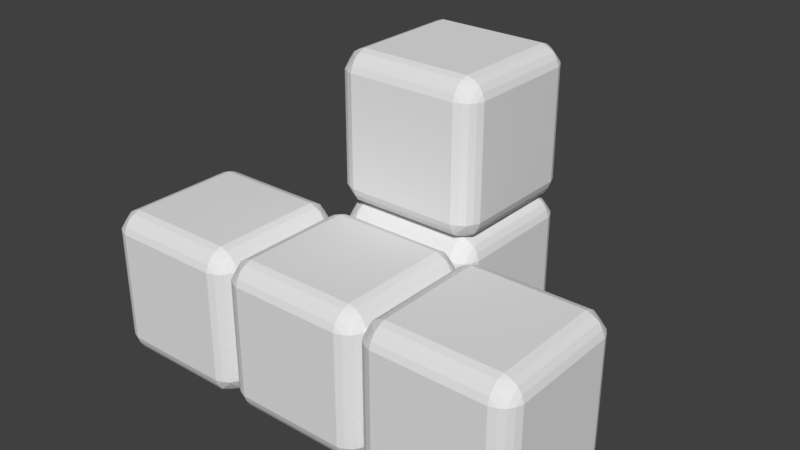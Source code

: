 # Source: e.blend  (saved by Blender 2.79.0; exported with 4.5.12 LTS)
import bpy
from mathutils import Matrix  # noqa: F401  (used for matrix-valued properties, if any)

bpy.ops.wm.read_factory_settings(use_empty=True)
scene = bpy.context.scene
scene.name = 'Scene'

# ---- collections
col_collection_1 = bpy.data.collections.new('Collection 1'); scene.collection.children.link(col_collection_1)

# ---- world
world_world = bpy.data.worlds.new('World'); scene.world = world_world
world_world.color = (0.05088, 0.05088, 0.05088)
world_world.use_sun_shadow = False
world_world.sun_shadow_jitter_overblur = 0.0
world_world.cycles.sampling_method = 'MANUAL'

# ---- meshes
me_plane_003 = bpy.data.meshes.new('Plane.003')
me_plane_003.from_pydata([(4.75, -0.75, 1.0), (3.25, -0.75, 1.0), (4.75, 0.75, 1.0), (3.25, 0.75, 1.0), (5.0, 0.75, -0.75), (5.0, -0.75, -0.75), (5.0, 0.75, 0.75), (5.0, -0.75, 0.75), (4.75, -0.75, -1.0), (3.25, -0.75, -1.0), (4.75, 0.75, -1.0), (3.25, 0.75, -1.0), (4.75, 1.0, -0.75), (3.25, 1.0, -0.75), (4.75, 1.0, 0.75), (3.25, 1.0, 0.75), (4.839, 0.968, -0.75), (3.161, 0.968, -0.75), (4.839, 0.968, 0.75), (3.161, 0.968, 0.75), (4.919, 0.9187, -0.75), (3.082, 0.9187, -0.75), (4.919, 0.9188, 0.75), (3.082, 0.9187, 0.75), (4.746, 0.8389, -0.968), (3.25, 0.8389, -0.968), (4.746, 0.8389, 0.9679), (3.25, 0.8389, 0.9679), (4.746, 0.968, -0.8389), (3.25, 0.968, -0.8389), (4.746, 0.968, 0.8389), (3.25, 0.968, 0.8389), (4.75, 0.9187, -0.9188), (3.25, 0.9187, -0.9188), (4.75, 0.9188, 0.9187), (3.25, 0.9187, 0.9187), (4.968, 0.8389, -0.75), (3.032, 0.8389, -0.75), (4.968, 0.8389, 0.75), (3.032, 0.8389, 0.75), (4.75, -1.0, 0.75), (3.25, -1.0, 0.75), (4.75, -1.0, -0.75), (3.25, -1.0, -0.75), (4.839, -0.968, 0.75), (3.161, -0.968, 0.75), (4.839, -0.968, -0.75), (3.161, -0.968, -0.75), (4.919, -0.9187, 0.75), (3.082, -0.9187, 0.75), (4.919, -0.9187, -0.75), (3.082, -0.9188, -0.75), (4.746, -0.8389, 0.9679), (3.25, -0.8389, 0.9679), (4.746, -0.8389, -0.968), (3.25, -0.8389, -0.968), (4.746, -0.968, 0.8389), (3.25, -0.968, 0.8389), (4.746, -0.968, -0.8389), (3.25, -0.968, -0.8389), (4.75, -0.9187, 0.9187), (3.25, -0.9187, 0.9187), (4.75, -0.9187, -0.9188), (3.25, -0.9188, -0.9188), (4.968, -0.8389, 0.75), (3.032, -0.8389, 0.75), (4.968, -0.8389, -0.75), (3.032, -0.8389, -0.75), (4.839, -0.7456, 0.9679), (4.968, 0.7456, 0.8389), (4.839, 0.7456, 0.9679), (4.968, -0.7456, 0.8389), (4.919, -0.75, 0.9187), (4.919, 0.75, 0.9187), (4.97, 0.7456, -0.8377), (4.921, 0.75, -0.9175), (4.839, 0.7456, -0.968), (4.968, -0.7456, -0.8389), (4.919, -0.75, -0.9188), (4.839, -0.7456, -0.968), (3.161, -0.7456, -0.968), (3.161, 0.7456, -0.968), (3.032, -0.7456, -0.8389), (3.032, 0.7456, -0.8389), (3.082, -0.75, -0.9188), (3.082, 0.75, -0.9188), (3.082, 0.75, 0.9187), (3.082, -0.75, 0.9187), (3.161, 0.7456, 0.9679), (3.161, -0.7456, 0.9679), (3.032, 0.7456, 0.8389), (3.032, -0.7456, 0.8389), (4.919, -0.8389, -0.8389), (4.839, 0.9187, -0.8389), (4.919, 0.8389, -0.8389), (4.839, 0.8389, -0.9188), (4.839, -0.9187, -0.8389), (4.839, -0.8389, -0.9188), (3.161, 0.9187, 0.8389), (3.161, 0.9187, -0.8389), (4.839, 0.9188, 0.8389), (3.161, -0.9188, -0.8389), (3.161, -0.9187, 0.8389), (4.839, -0.9187, 0.8389), (4.919, -0.8389, 0.8389), (4.839, -0.8389, 0.9187), (4.839, 0.8389, 0.9187), (4.919, 0.8389, 0.8389), (3.161, 0.8389, -0.9188), (3.082, 0.8389, -0.8389), (3.161, -0.8389, -0.9188), (3.082, -0.8389, -0.8389), (3.161, 0.8389, 0.9187), (3.082, 0.8389, 0.8389), (3.161, -0.8389, 0.9187), (3.082, -0.8389, 0.8389), (2.75, -0.75, 1.0), (1.25, -0.75, 1.0), (2.75, 0.75, 1.0), (1.25, 0.75, 1.0), (1.0, 0.75, -0.75), (1.0, -0.75, -0.75), (1.0, 0.75, 0.75), (1.0, -0.75, 0.75), (3.0, 0.75, -0.75), (3.0, -0.75, -0.75), (3.0, 0.75, 0.75), (3.0, -0.75, 0.75), (2.75, -0.75, -1.0), (1.25, -0.75, -1.0), (2.75, 0.75, -1.0), (1.25, 0.75, -1.0), (2.75, 1.0, -0.75), (1.25, 1.0, -0.75), (2.75, 1.0, 0.75), (1.25, 1.0, 0.75), (2.839, 0.968, -0.75), (1.161, 0.968, -0.75), (2.839, 0.968, 0.75), (1.161, 0.968, 0.75), (2.919, 0.9187, -0.75), (1.082, 0.9187, -0.75), (2.919, 0.9187, 0.75), (1.082, 0.9187, 0.75), (2.746, 0.8389, -0.968), (1.25, 0.8389, -0.968), (2.746, 0.8389, 0.9679), (1.25, 0.8389, 0.9679), (2.746, 0.968, -0.8389), (1.25, 0.968, -0.8389), (2.746, 0.968, 0.8389), (1.25, 0.968, 0.8389), (2.75, 0.9187, -0.9188), (1.25, 0.9187, -0.9188), (2.75, 0.9187, 0.9187), (1.25, 0.9187, 0.9187), (2.968, 0.8389, -0.75), (1.032, 0.8389, -0.75), (2.968, 0.8389, 0.75), (1.032, 0.8389, 0.75), (2.75, -1.0, 0.75), (1.25, -1.0, 0.75), (2.75, -1.0, -0.75), (1.25, -1.0, -0.75), (2.839, -0.968, 0.75), (1.161, -0.968, 0.75), (2.839, -0.968, -0.75), (1.161, -0.968, -0.75), (2.919, -0.9187, 0.75), (1.082, -0.9188, 0.75), (2.919, -0.9188, -0.75), (1.082, -0.9188, -0.75), (2.746, -0.8389, 0.9679), (1.25, -0.8389, 0.9679), (2.746, -0.8389, -0.968), (1.25, -0.8389, -0.968), (2.746, -0.968, 0.8389), (1.25, -0.968, 0.8389), (2.746, -0.968, -0.8389), (1.25, -0.968, -0.8389), (2.75, -0.9187, 0.9187), (1.25, -0.9187, 0.9187), (2.75, -0.9188, -0.9188), (1.25, -0.9188, -0.9188), (2.968, -0.8389, 0.75), (1.032, -0.8389, 0.75), (2.968, -0.8389, -0.75), (1.032, -0.8389, -0.75), (2.839, -0.7456, 0.9679), (2.968, 0.7456, 0.8389), (2.839, 0.7456, 0.9679), (2.968, -0.7456, 0.8389), (2.919, -0.75, 0.9187), (2.919, 0.75, 0.9187), (2.97, 0.7456, -0.8377), (2.921, 0.75, -0.9175), (2.839, 0.7456, -0.968), (2.968, -0.7456, -0.8389), (2.919, -0.75, -0.9188), (2.839, -0.7456, -0.968), (1.161, -0.7456, -0.968), (1.161, 0.7456, -0.968), (1.032, -0.7456, -0.8389), (1.032, 0.7456, -0.8389), (1.082, -0.75, -0.9188), (1.082, 0.75, -0.9188), (1.082, 0.75, 0.9187), (1.082, -0.75, 0.9187), (1.161, 0.7456, 0.9679), (1.161, -0.7456, 0.9679), (1.032, 0.7456, 0.8389), (1.032, -0.7456, 0.8389), (2.919, -0.8389, -0.8389), (2.839, 0.9187, -0.8389), (2.919, 0.8389, -0.8389), (2.839, 0.8389, -0.9188), (2.839, -0.9188, -0.8389), (2.839, -0.8389, -0.9188), (1.161, 0.9187, 0.8389), (1.161, 0.9187, -0.8389), (2.839, 0.9187, 0.8389), (1.161, -0.9188, -0.8389), (1.161, -0.9188, 0.8389), (2.839, -0.9187, 0.8389), (2.919, -0.8389, 0.8389), (2.839, -0.8389, 0.9187), (2.839, 0.8389, 0.9187), (2.919, 0.8389, 0.8389), (1.161, 0.8389, -0.9188), (1.082, 0.8389, -0.8389), (1.161, -0.8389, -0.9188), (1.082, -0.8389, -0.8389), (1.161, 0.8389, 0.9187), (1.082, 0.8389, 0.8389), (1.161, -0.8389, 0.9187), (1.082, -0.8389, 0.8389), (0.7503, -0.75, 1.0), (-0.7497, -0.75, 1.0), (0.7503, 0.75, 1.0), (-0.7497, 0.75, 1.0), (-0.9997, 0.75, -0.75), (-0.9997, -0.75, -0.75), (-0.9997, 0.75, 0.75), (-0.9997, -0.75, 0.75), (0.7503, -0.75, -1.0), (-0.7497, -0.75, -1.0), (0.7503, 0.75, -1.0), (-0.7497, 0.75, -1.0), (0.7503, 1.0, -0.75), (-0.7497, 1.0, -0.75), (0.7503, 1.0, 0.75), (-0.7497, 1.0, 0.75), (0.8392, 0.968, -0.75), (-0.8386, 0.968, -0.75), (0.8392, 0.968, 0.75), (-0.8386, 0.968, 0.75), (0.919, 0.9187, -0.75), (-0.9185, 0.9187, -0.75), (0.919, 0.9187, 0.75), (-0.9185, 0.9187, 0.75), (0.7459, 0.8389, -0.968), (-0.7497, 0.8389, -0.968), (0.7459, 0.8389, 0.9679), (-0.7497, 0.8389, 0.9679), (0.7459, 0.968, -0.8389), (-0.7497, 0.968, -0.8389), (0.7459, 0.968, 0.8389), (-0.7497, 0.968, 0.8389), (0.7503, 0.9187, -0.9188), (-0.7497, 0.9187, -0.9188), (0.7503, 0.9187, 0.9187), (-0.7497, 0.9187, 0.9187), (0.9682, 0.8389, -0.75), (-0.9677, 0.8389, -0.75), (0.9682, 0.8389, 0.75), (-0.9677, 0.8389, 0.75), (0.7503, -1.0, 0.75), (-0.7497, -1.0, 0.75), (0.7503, -1.0, -0.75), (-0.7497, -1.0, -0.75), (0.8392, -0.968, 0.75), (-0.8386, -0.968, 0.75), (0.8392, -0.968, -0.75), (-0.8386, -0.968, -0.75), (0.919, -0.9188, 0.75), (-0.9185, -0.9188, 0.75), (0.919, -0.9188, -0.75), (-0.9185, -0.9188, -0.75), (0.7459, -0.8389, 0.9679), (-0.7497, -0.8389, 0.9679), (0.7459, -0.8389, -0.968), (-0.7497, -0.8389, -0.968), (0.7459, -0.968, 0.8389), (-0.7497, -0.968, 0.8389), (0.7459, -0.968, -0.8389), (-0.7497, -0.968, -0.8389), (0.7503, -0.9188, 0.9187), (-0.7497, -0.9188, 0.9187), (0.7503, -0.9188, -0.9188), (-0.7497, -0.9188, -0.9188), (0.9682, -0.8389, 0.75), (-0.9677, -0.8389, 0.75), (0.9682, -0.8389, -0.75), (-0.9677, -0.8389, -0.75), (0.8392, -0.7456, 0.9679), (0.9682, 0.7456, 0.8389), (0.8392, 0.7456, 0.9679), (0.9682, -0.7456, 0.8389), (0.919, -0.75, 0.9187), (0.919, 0.75, 0.9187), (0.9697, 0.7456, -0.8377), (0.9205, 0.75, -0.9175), (0.8392, 0.7456, -0.968), (0.9682, -0.7456, -0.8389), (0.919, -0.75, -0.9188), (0.8392, -0.7456, -0.968), (-0.8386, -0.7456, -0.968), (-0.8386, 0.7456, -0.968), (-0.9677, -0.7456, -0.8389), (-0.9677, 0.7456, -0.8389), (-0.9185, -0.75, -0.9188), (-0.9185, 0.75, -0.9188), (-0.9185, 0.75, 0.9187), (-0.9185, -0.75, 0.9187), (-0.8386, 0.7456, 0.9679), (-0.8386, -0.7456, 0.9679), (-0.9677, 0.7456, 0.8389), (-0.9677, -0.7456, 0.8389), (0.919, -0.8389, -0.8389), (0.8392, 0.9187, -0.8389), (0.919, 0.8389, -0.8389), (0.8392, 0.8389, -0.9188), (0.8392, -0.9188, -0.8389), (0.8392, -0.8389, -0.9188), (-0.8386, 0.9187, 0.8389), (-0.8386, 0.9187, -0.8389), (0.8392, 0.9187, 0.8389), (-0.8386, -0.9188, -0.8389), (-0.8386, -0.9188, 0.8389), (0.8392, -0.9188, 0.8389), (0.919, -0.8389, 0.8389), (0.8392, -0.8389, 0.9187), (0.8392, 0.8389, 0.9187), (0.919, 0.8389, 0.8389), (-0.8386, 0.8389, -0.9188), (-0.9185, 0.8389, -0.8389), (-0.8386, -0.8389, -0.9188), (-0.9185, -0.8389, -0.8389), (-0.8386, 0.8389, 0.9187), (-0.9185, 0.8389, 0.8389), (-0.8386, -0.8389, 0.9187), (-0.9185, -0.8389, 0.8389), (3.0, 1.25, -0.7503), (3.0, 1.25, 0.7497), (3.0, 2.75, -0.7503), (3.0, 2.75, 0.7497), (1.25, 2.75, -1.0), (1.25, 1.25, -1.0), (2.75, 2.75, -1.0), (2.75, 1.25, -1.0), (1.0, 1.25, -0.7503), (1.0, 1.25, 0.7497), (1.0, 2.75, -0.7503), (1.0, 2.75, 0.7497), (1.25, 3.0, -0.7503), (1.25, 3.0, 0.7497), (2.75, 3.0, -0.7503), (2.75, 3.0, 0.7497), (1.25, 2.968, -0.8392), (1.25, 2.968, 0.8386), (2.75, 2.968, -0.8392), (2.75, 2.968, 0.8386), (1.25, 2.919, -0.919), (1.25, 2.919, 0.9185), (2.75, 2.919, -0.919), (2.75, 2.919, 0.9185), (1.032, 2.839, -0.7459), (1.032, 2.839, 0.7497), (2.968, 2.839, -0.7459), (2.968, 2.839, 0.7497), (1.161, 2.968, -0.7459), (1.161, 2.968, 0.7497), (2.839, 2.968, -0.7459), (2.839, 2.968, 0.7497), (1.081, 2.919, -0.7503), (1.081, 2.919, 0.7497), (2.919, 2.919, -0.7503), (2.919, 2.919, 0.7497), (1.25, 2.839, -0.9682), (1.25, 2.839, 0.9677), (2.75, 2.839, -0.9682), (2.75, 2.839, 0.9677), (2.75, 1.032, -0.8392), (2.75, 1.032, 0.8386), (1.25, 1.032, -0.8392), (1.25, 1.032, 0.8386), (2.75, 1.081, -0.919), (2.75, 1.081, 0.9185), (1.25, 1.081, -0.919), (1.25, 1.081, 0.9185), (2.968, 1.161, -0.7459), (2.968, 1.161, 0.7497), (1.032, 1.161, -0.7459), (1.032, 1.161, 0.7497), (2.839, 1.032, -0.7459), (2.839, 1.032, 0.7497), (1.161, 1.032, -0.7459), (1.161, 1.032, 0.7497), (2.919, 1.081, -0.7503), (2.919, 1.081, 0.7497), (1.081, 1.081, -0.7503), (1.081, 1.081, 0.7497), (2.75, 1.161, -0.9682), (2.75, 1.161, 0.9677), (1.25, 1.161, -0.9682), (1.25, 1.161, 0.9677), (2.968, 1.254, -0.8392), (2.839, 2.746, -0.9682), (2.968, 2.746, -0.8392), (2.839, 1.254, -0.9682), (2.919, 1.25, -0.919), (2.919, 2.75, -0.919), (1.162, 2.746, -0.9697), (1.082, 2.75, -0.9205), (1.032, 2.746, -0.8392), (1.161, 1.254, -0.9682), (1.081, 1.25, -0.919), (1.032, 1.254, -0.8392), (1.032, 1.254, 0.8386), (1.032, 2.746, 0.8386), (1.161, 1.254, 0.9677), (1.161, 2.746, 0.9677), (1.081, 1.25, 0.9185), (1.081, 2.75, 0.9185), (2.919, 2.75, 0.9185), (2.919, 1.25, 0.9185), (2.968, 2.746, 0.8386), (2.968, 1.254, 0.8386), (2.839, 2.746, 0.9677), (2.839, 1.254, 0.9677), (1.161, 1.161, -0.919), (1.161, 2.919, -0.8392), (1.161, 2.839, -0.919), (1.081, 2.839, -0.8392), (1.161, 1.081, -0.8392), (1.081, 1.161, -0.8392), (2.839, 2.919, 0.8386), (1.161, 2.919, 0.8386), (2.839, 2.919, -0.8392), (1.161, 1.081, 0.8386), (2.839, 1.081, 0.8386), (2.839, 1.081, -0.8392), (2.839, 1.161, -0.919), (2.919, 1.161, -0.8392), (2.919, 2.839, -0.8392), (2.839, 2.839, -0.919), (1.081, 2.839, 0.8386), (1.161, 2.839, 0.9185), (1.081, 1.161, 0.8386), (1.161, 1.161, 0.9185), (2.919, 2.839, 0.8386), (2.839, 2.839, 0.9185), (2.919, 1.161, 0.8386), (2.839, 1.161, 0.9185), (3.0, 1.25, 1.25), (3.0, 1.25, 2.75), (3.0, 2.75, 1.25), (3.0, 2.75, 2.75), (1.25, 2.75, 3.0), (1.25, 1.25, 3.0), (2.75, 2.75, 3.0), (2.75, 1.25, 3.0), (1.25, 2.75, 0.9997), (1.25, 1.25, 0.9997), (2.75, 2.75, 0.9997), (2.75, 1.25, 0.9997), (1.0, 1.25, 1.25), (1.0, 1.25, 2.75), (1.0, 2.75, 1.25), (1.0, 2.75, 2.75), (1.25, 3.0, 1.25), (1.25, 3.0, 2.75), (2.75, 3.0, 1.25), (2.75, 3.0, 2.75), (1.25, 2.968, 1.161), (1.25, 2.968, 2.839), (2.75, 2.968, 1.161), (2.75, 2.968, 2.839), (1.25, 2.919, 1.081), (1.25, 2.919, 2.918), (2.75, 2.919, 1.081), (2.75, 2.919, 2.918), (1.032, 2.839, 1.254), (1.032, 2.839, 2.75), (2.968, 2.839, 1.254), (2.968, 2.839, 2.75), (1.161, 2.968, 1.254), (1.161, 2.968, 2.75), (2.839, 2.968, 1.254), (2.839, 2.968, 2.75), (1.081, 2.919, 1.25), (1.081, 2.919, 2.75), (2.919, 2.919, 1.25), (2.919, 2.919, 2.75), (1.25, 2.839, 1.032), (1.25, 2.839, 2.968), (2.75, 2.839, 1.032), (2.75, 2.839, 2.968), (2.75, 1.0, 1.25), (2.75, 1.0, 2.75), (1.25, 1.0, 1.25), (1.25, 1.0, 2.75), (2.75, 1.032, 1.161), (2.75, 1.032, 2.839), (1.25, 1.032, 1.161), (1.25, 1.032, 2.839), (2.75, 1.081, 1.081), (2.75, 1.081, 2.918), (1.25, 1.081, 1.081), (1.25, 1.081, 2.918), (2.968, 1.161, 1.254), (2.968, 1.161, 2.75), (1.032, 1.161, 1.254), (1.032, 1.161, 2.75), (2.839, 1.032, 1.254), (2.839, 1.032, 2.75), (1.161, 1.032, 1.254), (1.161, 1.032, 2.75), (2.919, 1.081, 1.25), (2.919, 1.081, 2.75), (1.081, 1.081, 1.25), (1.081, 1.081, 2.75), (2.75, 1.161, 1.032), (2.75, 1.161, 2.968), (1.25, 1.161, 1.032), (1.25, 1.161, 2.968), (2.968, 1.254, 1.161), (2.839, 2.746, 1.032), (2.968, 2.746, 1.161), (2.839, 1.254, 1.032), (2.919, 1.25, 1.081), (2.919, 2.75, 1.081), (1.162, 2.746, 1.03), (1.082, 2.75, 1.079), (1.032, 2.746, 1.161), (1.161, 1.254, 1.032), (1.081, 1.25, 1.081), (1.032, 1.254, 1.161), (1.032, 1.254, 2.839), (1.032, 2.746, 2.839), (1.161, 1.254, 2.968), (1.161, 2.746, 2.968), (1.081, 1.25, 2.918), (1.081, 2.75, 2.918), (2.919, 2.75, 2.918), (2.919, 1.25, 2.918), (2.968, 2.746, 2.839), (2.968, 1.254, 2.839), (2.839, 2.746, 2.968), (2.839, 1.254, 2.968), (1.161, 1.161, 1.081), (1.161, 2.919, 1.161), (1.161, 2.839, 1.081), (1.081, 2.839, 1.161), (1.161, 1.081, 1.161), (1.081, 1.161, 1.161), (2.839, 2.919, 2.839), (1.161, 2.919, 2.839), (2.839, 2.919, 1.161), (1.161, 1.081, 2.839), (2.839, 1.081, 2.839), (2.839, 1.081, 1.161), (2.839, 1.161, 1.081), (2.919, 1.161, 1.161), (2.919, 2.839, 1.161), (2.839, 2.839, 1.081), (1.081, 2.839, 2.839), (1.161, 2.839, 2.918), (1.081, 1.161, 2.839), (1.161, 1.161, 2.918), (2.919, 2.839, 2.839), (2.839, 2.839, 2.918), (2.919, 1.161, 2.839), (2.839, 1.161, 2.918)], [], [(0, 2, 3, 1), (4, 6, 7, 5), (8, 9, 11, 10), (12, 13, 15, 14), (15, 31, 30, 14), (17, 21, 23, 19), (26, 34, 35, 27), (12, 14, 18, 16), (18, 14, 30), (19, 31, 15), (17, 13, 29), (16, 28, 12), (13, 17, 19, 15), (12, 28, 29, 13), (30, 31, 35, 34), (32, 28, 93), (28, 32, 33, 29), (18, 22, 20, 16), (37, 39, 23, 21), (38, 36, 20, 22), (24, 25, 33, 32), (10, 11, 25, 24), (2, 26, 27, 3), (6, 4, 36, 38), (40, 41, 43, 42), (43, 59, 58, 42), (45, 49, 51, 47), (54, 62, 63, 55), (40, 42, 46, 44), (46, 42, 58), (47, 59, 43), (45, 41, 57), (44, 56, 40), (41, 45, 47, 43), (40, 56, 57, 41), (50, 92, 66), (56, 60, 61, 57), (46, 50, 48, 44), (65, 67, 51, 49), (66, 64, 48, 50), (52, 53, 61, 60), (58, 59, 63, 62), (8, 54, 55, 9), (5, 7, 64, 66), (0, 1, 53, 52), (26, 2, 70), (0, 68, 70, 2), (52, 68, 0), (71, 69, 73, 72), (68, 72, 73, 70), (6, 69, 71, 7), (38, 69, 6), (64, 7, 71), (4, 5, 77, 74), (10, 76, 79, 8), (76, 75, 78, 79), (77, 78, 75, 74), (5, 66, 77), (58, 96, 46), (77, 66, 92), (8, 79, 54), (36, 4, 74), (74, 94, 36), (24, 76, 10), (81, 80, 84, 85), (83, 85, 84, 82), (11, 9, 80, 81), (25, 11, 81), (55, 80, 9), (86, 90, 91, 87), (86, 87, 89, 88), (3, 88, 89, 1), (27, 88, 3), (53, 1, 89), (22, 18, 100), (30, 100, 18), (65, 127, 125, 67), (16, 20, 93), (16, 93, 28), (32, 95, 24), (20, 36, 94), (75, 94, 74), (76, 24, 95), (75, 76, 95), (93, 20, 94), (94, 75, 95), (32, 93, 95), (94, 95, 93), (78, 77, 92), (79, 78, 97), (62, 96, 58), (50, 46, 96), (92, 50, 96), (78, 92, 97), (79, 97, 54), (54, 97, 62), (62, 97, 96), (96, 97, 92), (80, 110, 84), (111, 82, 84), (47, 51, 101), (17, 99, 21), (37, 21, 109), (25, 108, 33), (35, 31, 98), (27, 35, 112), (23, 39, 113), (115, 87, 91), (114, 89, 87), (61, 102, 57), (34, 100, 30), (38, 22, 107), (34, 26, 106), (105, 72, 68), (104, 71, 72), (44, 48, 103), (107, 22, 100), (34, 106, 100), (100, 106, 107), (70, 106, 26), (73, 106, 70), (106, 73, 107), (73, 69, 107), (69, 38, 107), (44, 103, 56), (56, 103, 60), (68, 52, 105), (72, 105, 104), (71, 104, 64), (48, 64, 104), (103, 48, 104), (104, 105, 103), (52, 60, 105), (103, 105, 60), (57, 102, 45), (49, 45, 102), (91, 65, 115), (87, 115, 114), (89, 114, 53), (53, 114, 61), (61, 114, 102), (114, 115, 102), (49, 115, 65), (102, 115, 49), (90, 113, 39), (90, 86, 113), (31, 19, 98), (35, 98, 112), (88, 27, 112), (88, 112, 86), (113, 86, 112), (112, 98, 113), (113, 98, 23), (23, 98, 19), (17, 29, 99), (29, 33, 99), (108, 99, 33), (81, 108, 25), (85, 108, 81), (99, 109, 21), (83, 37, 109), (85, 83, 109), (108, 85, 109), (99, 108, 109), (82, 111, 67), (84, 110, 111), (80, 55, 110), (55, 63, 110), (47, 101, 59), (59, 101, 63), (110, 63, 101), (111, 110, 101), (101, 51, 111), (51, 67, 111), (116, 118, 119, 117), (121, 123, 300, 302), (128, 129, 131, 130), (132, 133, 394, 392), (135, 151, 150, 134), (137, 141, 143, 139), (146, 154, 155, 147), (132, 134, 138, 136), (138, 134, 150), (139, 151, 135), (137, 133, 149), (136, 148, 132), (133, 137, 139, 135), (132, 148, 149, 133), (150, 151, 155, 154), (152, 148, 213), (148, 152, 153, 149), (138, 142, 140, 136), (157, 159, 143, 141), (158, 156, 140, 142), (144, 145, 153, 152), (120, 122, 159, 157), (130, 131, 145, 144), (118, 146, 147, 119), (126, 124, 156, 158), (160, 161, 163, 162), (163, 179, 178, 162), (165, 169, 171, 167), (174, 182, 183, 175), (160, 162, 166, 164), (166, 162, 178), (167, 179, 163), (165, 161, 177), (164, 176, 160), (161, 165, 167, 163), (160, 176, 177, 161), (170, 212, 186), (176, 180, 181, 177), (166, 170, 168, 164), (185, 187, 171, 169), (186, 184, 168, 170), (172, 173, 181, 180), (178, 179, 183, 182), (123, 121, 187, 185), (128, 174, 175, 129), (125, 127, 184, 186), (116, 117, 173, 172), (146, 118, 190), (116, 188, 190, 118), (172, 188, 116), (191, 189, 193, 192), (188, 192, 193, 190), (126, 189, 191, 127), (158, 189, 126), (184, 127, 191), (124, 125, 197, 194), (130, 196, 199, 128), (196, 195, 198, 199), (197, 198, 195, 194), (125, 186, 197), (178, 216, 166), (197, 186, 212), (128, 199, 174), (156, 124, 194), (194, 214, 156), (144, 196, 130), (201, 200, 204, 205), (203, 202, 121, 120), (203, 205, 204, 202), (131, 129, 200, 201), (145, 131, 201), (157, 203, 120), (187, 121, 202), (175, 200, 129), (206, 210, 211, 207), (206, 207, 209, 208), (119, 208, 209, 117), (122, 123, 211, 210), (147, 208, 119), (159, 122, 210), (173, 117, 209), (142, 138, 220), (150, 220, 138), (185, 211, 123), (136, 140, 213), (136, 213, 148), (152, 215, 144), (140, 156, 214), (195, 214, 194), (196, 144, 215), (195, 196, 215), (213, 140, 214), (214, 195, 215), (152, 213, 215), (214, 215, 213), (198, 197, 212), (199, 198, 217), (182, 216, 178), (170, 166, 216), (212, 170, 216), (198, 212, 217), (199, 217, 174), (174, 217, 182), (182, 217, 216), (216, 217, 212), (200, 230, 204), (231, 202, 204), (167, 171, 221), (137, 219, 141), (157, 141, 229), (145, 228, 153), (155, 151, 218), (147, 155, 232), (143, 159, 233), (235, 207, 211), (234, 209, 207), (181, 222, 177), (154, 220, 150), (158, 142, 227), (154, 146, 226), (225, 192, 188), (224, 191, 192), (164, 168, 223), (227, 142, 220), (154, 226, 220), (220, 226, 227), (190, 226, 146), (193, 226, 190), (226, 193, 227), (193, 189, 227), (189, 158, 227), (164, 223, 176), (176, 223, 180), (188, 172, 225), (192, 225, 224), (191, 224, 184), (168, 184, 224), (223, 168, 224), (224, 225, 223), (172, 180, 225), (223, 225, 180), (177, 222, 165), (169, 165, 222), (211, 185, 235), (207, 235, 234), (209, 234, 173), (173, 234, 181), (181, 234, 222), (234, 235, 222), (169, 235, 185), (222, 235, 169), (210, 233, 159), (210, 206, 233), (151, 139, 218), (155, 218, 232), (208, 147, 232), (208, 232, 206), (233, 206, 232), (232, 218, 233), (233, 218, 143), (143, 218, 139), (137, 149, 219), (149, 153, 219), (228, 219, 153), (201, 228, 145), (205, 228, 201), (219, 229, 141), (203, 157, 229), (205, 203, 229), (228, 205, 229), (219, 228, 229), (202, 231, 187), (204, 230, 231), (200, 175, 230), (175, 183, 230), (167, 221, 179), (179, 221, 183), (230, 183, 221), (231, 230, 221), (221, 171, 231), (171, 187, 231), (82, 125, 124, 83), (82, 67, 125), (90, 126, 127, 91), (127, 65, 91), (37, 124, 126, 39), (90, 39, 126), (83, 124, 37), (236, 238, 239, 237), (240, 241, 243, 242), (244, 245, 247, 246), (248, 249, 251, 250), (251, 267, 266, 250), (253, 257, 259, 255), (262, 270, 271, 263), (248, 250, 254, 252), (254, 250, 266), (255, 267, 251), (253, 249, 265), (252, 264, 248), (249, 253, 255, 251), (248, 264, 265, 249), (266, 267, 271, 270), (268, 264, 329), (264, 268, 269, 265), (254, 258, 256, 252), (273, 275, 259, 257), (274, 272, 256, 258), (260, 261, 269, 268), (240, 242, 275, 273), (246, 247, 261, 260), (238, 262, 263, 239), (276, 277, 279, 278), (279, 295, 294, 278), (281, 285, 287, 283), (290, 298, 299, 291), (276, 278, 282, 280), (282, 278, 294), (283, 295, 279), (281, 277, 293), (280, 292, 276), (277, 281, 283, 279), (276, 292, 293, 277), (286, 328, 302), (292, 296, 297, 293), (282, 286, 284, 280), (301, 303, 287, 285), (302, 300, 284, 286), (288, 289, 297, 296), (294, 295, 299, 298), (243, 241, 303, 301), (244, 290, 291, 245), (274, 305, 122), (236, 237, 289, 288), (262, 238, 306), (236, 304, 306, 238), (288, 304, 236), (307, 305, 309, 308), (304, 308, 309, 306), (307, 300, 123), (313, 121, 302), (310, 272, 120), (121, 313, 310, 120), (246, 312, 315, 244), (312, 311, 314, 315), (313, 314, 311, 310), (122, 120, 272, 274), (294, 332, 282), (313, 302, 328), (244, 315, 290), (122, 305, 307, 123), (310, 330, 272), (260, 312, 246), (317, 316, 320, 321), (319, 318, 241, 240), (319, 321, 320, 318), (247, 245, 316, 317), (261, 247, 317), (273, 319, 240), (303, 241, 318), (291, 316, 245), (322, 326, 327, 323), (322, 323, 325, 324), (239, 324, 325, 237), (242, 243, 327, 326), (263, 324, 239), (275, 242, 326), (289, 237, 325), (258, 254, 336), (266, 336, 254), (301, 327, 243), (252, 256, 329), (252, 329, 264), (268, 331, 260), (256, 272, 330), (311, 330, 310), (312, 260, 331), (311, 312, 331), (329, 256, 330), (330, 311, 331), (268, 329, 331), (330, 331, 329), (314, 313, 328), (315, 314, 333), (298, 332, 294), (286, 282, 332), (328, 286, 332), (314, 328, 333), (315, 333, 290), (290, 333, 298), (298, 333, 332), (332, 333, 328), (316, 346, 320), (347, 318, 320), (283, 287, 337), (253, 335, 257), (273, 257, 345), (261, 344, 269), (271, 267, 334), (263, 271, 348), (259, 275, 349), (351, 323, 327), (350, 325, 323), (297, 338, 293), (270, 336, 266), (274, 258, 343), (270, 262, 342), (341, 308, 304), (340, 307, 308), (280, 284, 339), (343, 258, 336), (270, 342, 336), (336, 342, 343), (306, 342, 262), (309, 342, 306), (342, 309, 343), (309, 305, 343), (305, 274, 343), (280, 339, 292), (292, 339, 296), (304, 288, 341), (308, 341, 340), (307, 340, 300), (284, 300, 340), (339, 284, 340), (340, 341, 339), (288, 296, 341), (339, 341, 296), (293, 338, 281), (285, 281, 338), (327, 301, 351), (323, 351, 350), (325, 350, 289), (289, 350, 297), (297, 350, 338), (350, 351, 338), (285, 351, 301), (338, 351, 285), (326, 349, 275), (326, 322, 349), (267, 255, 334), (271, 334, 348), (324, 263, 348), (324, 348, 322), (349, 322, 348), (348, 334, 349), (349, 334, 259), (259, 334, 255), (253, 265, 335), (265, 269, 335), (344, 335, 269), (317, 344, 261), (321, 344, 317), (335, 345, 257), (319, 273, 345), (321, 319, 345), (344, 321, 345), (335, 344, 345), (318, 347, 303), (320, 346, 347), (316, 291, 346), (291, 299, 346), (283, 337, 295), (295, 337, 299), (346, 299, 337), (347, 346, 337), (337, 287, 347), (287, 303, 347), (352, 354, 355, 353), (356, 358, 359, 357), (360, 361, 363, 362), (364, 365, 367, 366), (367, 383, 382, 366), (369, 373, 375, 371), (378, 386, 387, 379), (364, 366, 370, 368), (370, 366, 382), (371, 383, 367), (369, 365, 381), (368, 380, 364), (365, 369, 371, 367), (364, 380, 381, 365), (382, 383, 387, 386), (384, 380, 441), (380, 384, 385, 381), (370, 374, 372, 368), (389, 391, 375, 373), (390, 388, 372, 374), (376, 377, 385, 384), (362, 363, 377, 376), (354, 378, 379, 355), (358, 356, 388, 390), (393, 397, 399, 395), (402, 410, 411, 403), (406, 394, 133), (404, 132, 392), (393, 134, 405), (407, 135, 395), (135, 407, 406, 133), (134, 393, 395, 135), (132, 404, 405, 134), (398, 440, 414), (404, 408, 409, 405), (394, 398, 396, 392), (413, 415, 399, 397), (414, 412, 396, 398), (400, 401, 409, 408), (406, 407, 411, 410), (360, 402, 403, 361), (357, 359, 412, 414), (352, 353, 401, 400), (378, 354, 418), (352, 416, 418, 354), (400, 416, 352), (419, 417, 421, 420), (416, 420, 421, 418), (358, 417, 419, 359), (390, 417, 358), (412, 359, 419), (356, 357, 425, 422), (362, 424, 427, 360), (424, 423, 426, 427), (425, 426, 423, 422), (357, 414, 425), (406, 444, 394), (425, 414, 440), (360, 427, 402), (388, 356, 422), (422, 442, 388), (376, 424, 362), (429, 428, 432, 433), (431, 433, 432, 430), (363, 361, 428, 429), (377, 363, 429), (403, 428, 361), (434, 438, 439, 435), (434, 435, 437, 436), (355, 436, 437, 353), (379, 436, 355), (401, 353, 437), (374, 370, 448), (382, 448, 370), (413, 475, 473, 415), (368, 372, 441), (368, 441, 380), (384, 443, 376), (372, 388, 442), (423, 442, 422), (424, 376, 443), (423, 424, 443), (441, 372, 442), (442, 423, 443), (384, 441, 443), (442, 443, 441), (426, 425, 440), (427, 426, 445), (410, 444, 406), (398, 394, 444), (440, 398, 444), (426, 440, 445), (427, 445, 402), (402, 445, 410), (410, 445, 444), (444, 445, 440), (428, 458, 432), (459, 430, 432), (395, 399, 449), (369, 447, 373), (389, 373, 457), (377, 456, 385), (387, 383, 446), (379, 387, 460), (375, 391, 461), (463, 435, 439), (462, 437, 435), (409, 450, 405), (386, 448, 382), (390, 374, 455), (386, 378, 454), (453, 420, 416), (452, 419, 420), (392, 396, 451), (455, 374, 448), (386, 454, 448), (448, 454, 455), (418, 454, 378), (421, 454, 418), (454, 421, 455), (421, 417, 455), (417, 390, 455), (392, 451, 404), (404, 451, 408), (416, 400, 453), (420, 453, 452), (419, 452, 412), (396, 412, 452), (451, 396, 452), (452, 453, 451), (400, 408, 453), (451, 453, 408), (405, 450, 393), (397, 393, 450), (439, 413, 463), (435, 463, 462), (437, 462, 401), (401, 462, 409), (409, 462, 450), (462, 463, 450), (397, 463, 413), (450, 463, 397), (438, 461, 391), (438, 434, 461), (383, 371, 446), (387, 446, 460), (436, 379, 460), (436, 460, 434), (461, 434, 460), (460, 446, 461), (461, 446, 375), (375, 446, 371), (369, 381, 447), (381, 385, 447), (456, 447, 385), (429, 456, 377), (433, 456, 429), (447, 457, 373), (431, 389, 457), (433, 431, 457), (456, 433, 457), (447, 456, 457), (430, 459, 415), (432, 458, 459), (428, 403, 458), (403, 411, 458), (395, 449, 407), (407, 449, 411), (458, 411, 449), (459, 458, 449), (449, 399, 459), (399, 415, 459), (464, 466, 467, 465), (468, 469, 471, 470), (476, 477, 479, 478), (480, 481, 483, 482), (483, 499, 498, 482), (485, 489, 491, 487), (494, 502, 503, 495), (480, 482, 486, 484), (486, 482, 498), (487, 499, 483), (485, 481, 497), (484, 496, 480), (481, 485, 487, 483), (480, 496, 497, 481), (498, 499, 503, 502), (500, 496, 561), (496, 500, 501, 497), (486, 490, 488, 484), (505, 507, 491, 489), (506, 504, 488, 490), (492, 493, 501, 500), (468, 470, 507, 505), (478, 479, 493, 492), (466, 494, 495, 467), (474, 472, 504, 506), (508, 509, 511, 510), (511, 527, 526, 510), (513, 517, 519, 515), (522, 530, 531, 523), (508, 510, 514, 512), (514, 510, 526), (515, 527, 511), (513, 509, 525), (512, 524, 508), (509, 513, 515, 511), (508, 524, 525, 509), (518, 560, 534), (524, 528, 529, 525), (514, 518, 516, 512), (533, 535, 519, 517), (534, 532, 516, 518), (520, 521, 529, 528), (526, 527, 531, 530), (471, 469, 535, 533), (476, 522, 523, 477), (473, 475, 532, 534), (464, 465, 521, 520), (494, 466, 538), (464, 536, 538, 466), (520, 536, 464), (539, 537, 541, 540), (536, 540, 541, 538), (474, 537, 539, 475), (506, 537, 474), (532, 475, 539), (472, 473, 545, 542), (478, 544, 547, 476), (544, 543, 546, 547), (545, 546, 543, 542), (473, 534, 545), (526, 564, 514), (545, 534, 560), (476, 547, 522), (504, 472, 542), (542, 562, 504), (492, 544, 478), (549, 548, 552, 553), (551, 550, 469, 468), (551, 553, 552, 550), (479, 477, 548, 549), (493, 479, 549), (505, 551, 468), (535, 469, 550), (523, 548, 477), (554, 558, 559, 555), (554, 555, 557, 556), (467, 556, 557, 465), (470, 471, 559, 558), (495, 556, 467), (507, 470, 558), (521, 465, 557), (490, 486, 568), (498, 568, 486), (533, 559, 471), (484, 488, 561), (484, 561, 496), (500, 563, 492), (488, 504, 562), (543, 562, 542), (544, 492, 563), (543, 544, 563), (561, 488, 562), (562, 543, 563), (500, 561, 563), (562, 563, 561), (546, 545, 560), (547, 546, 565), (530, 564, 526), (518, 514, 564), (560, 518, 564), (546, 560, 565), (547, 565, 522), (522, 565, 530), (530, 565, 564), (564, 565, 560), (548, 578, 552), (579, 550, 552), (515, 519, 569), (485, 567, 489), (505, 489, 577), (493, 576, 501), (503, 499, 566), (495, 503, 580), (491, 507, 581), (583, 555, 559), (582, 557, 555), (529, 570, 525), (502, 568, 498), (506, 490, 575), (502, 494, 574), (573, 540, 536), (572, 539, 540), (512, 516, 571), (575, 490, 568), (502, 574, 568), (568, 574, 575), (538, 574, 494), (541, 574, 538), (574, 541, 575), (541, 537, 575), (537, 506, 575), (512, 571, 524), (524, 571, 528), (536, 520, 573), (540, 573, 572), (539, 572, 532), (516, 532, 572), (571, 516, 572), (572, 573, 571), (520, 528, 573), (571, 573, 528), (525, 570, 513), (517, 513, 570), (559, 533, 583), (555, 583, 582), (557, 582, 521), (521, 582, 529), (529, 582, 570), (582, 583, 570), (517, 583, 533), (570, 583, 517), (558, 581, 507), (558, 554, 581), (499, 487, 566), (503, 566, 580), (556, 495, 580), (556, 580, 554), (581, 554, 580), (580, 566, 581), (581, 566, 491), (491, 566, 487), (485, 497, 567), (497, 501, 567), (576, 567, 501), (549, 576, 493), (553, 576, 549), (567, 577, 489), (551, 505, 577), (553, 551, 577), (576, 553, 577), (567, 576, 577), (550, 579, 535), (552, 578, 579), (548, 523, 578), (523, 531, 578), (515, 569, 527), (527, 569, 531), (578, 531, 569), (579, 578, 569), (569, 519, 579), (519, 535, 579), (430, 473, 472, 431), (430, 415, 473), (438, 474, 475, 439), (475, 413, 439), (389, 472, 474, 391), (438, 391, 474), (431, 472, 389)])
me_plane_003.use_remesh_preserve_volume = False
me_plane_003.use_remesh_preserve_attributes = False
me_plane_003.use_mirror_vertex_groups = False
me_plane_003.update()

# ---- objects
ob_box = bpy.data.objects.new('Box', me_plane_003)

# ---- transforms, parenting, visibility, modifiers, constraints
ob_box.location = (0.0, 0.0, 0.0)
ob_box.lineart.crease_threshold = 0.0

# ---- collection membership
col_collection_1.objects.link(ob_box)

# ---- scene / render settings (as saved in the file)
scene.frame_start = 1; scene.frame_end = 250; scene.frame_set(0)
scene.render.engine = 'BLENDER_EEVEE_NEXT'
scene.render.resolution_percentage = 50
scene.render.dither_intensity = 0.0
scene.cycles.use_denoising = False
scene.cycles.samples = 128
scene.cycles.sampling_pattern = 'TABULATED_SOBOL'
scene.cycles.use_adaptive_sampling = False
scene.cycles.use_light_tree = False
scene.cycles.blur_glossy = 0.0
scene.cycles.sample_clamp_indirect = 0.0
scene.view_settings.view_transform = 'Standard'
bpy.context.view_layer.update()

# ---- added for rendering (the .blend has no active camera and no usable light): camera, sun
cam_auto = bpy.data.cameras.new('AutoCamera')
cam_auto.lens = 50.0
cam_auto.sensor_width = 36.0
cam_auto.clip_end = 1000.0
ob_auto_camera = bpy.data.objects.new('AutoCamera', cam_auto)
scene.collection.objects.link(ob_auto_camera)
ob_auto_camera.location = (9.62986, -8.15552, 7.10341)
ob_auto_camera.rotation_euler = (1.09748, -7.21219e-08, 0.694738)
scene.camera = ob_auto_camera
light_auto_sun = bpy.data.lights.new('AutoSun', 'SUN')
light_auto_sun.energy = 3.0
light_auto_sun.angle = 0.0523599
ob_auto_sun = bpy.data.objects.new('AutoSun', light_auto_sun)
scene.collection.objects.link(ob_auto_sun)
ob_auto_sun.rotation_euler = (0.872665, 0.174533, 0.523599)
bpy.context.view_layer.update()
